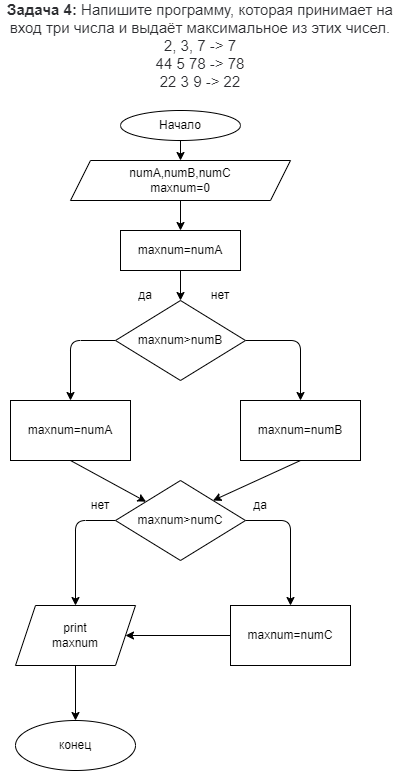

The diagram above was exported from draw.io. Its source (the exported page's mxGraphModel, read from the mxfile embedded in the PNG):
<mxGraphModel dx="317" dy="1448" grid="1" gridSize="10" guides="1" tooltips="1" connect="1" arrows="1" fold="1" page="1" pageScale="1" pageWidth="827" pageHeight="1169" math="0" shadow="0">
  <root>
    <mxCell id="0" />
    <mxCell id="1" parent="0" />
    <mxCell id="5" value="" style="edgeStyle=none;html=1;" parent="1" source="2" target="4" edge="1">
      <mxGeometry relative="1" as="geometry" />
    </mxCell>
    <mxCell id="2" value="Начало" style="ellipse;whiteSpace=wrap;html=1;" parent="1" vertex="1">
      <mxGeometry x="140" y="90" width="120" height="30" as="geometry" />
    </mxCell>
    <mxCell id="3" value="&lt;p style=&quot;box-sizing: border-box ; margin: 0px ; color: rgb(44 , 45 , 48) ; font-family: &amp;#34;roboto&amp;#34; , &amp;#34;san francisco&amp;#34; , &amp;#34;helvetica neue&amp;#34; , &amp;#34;helvetica&amp;#34; , &amp;#34;arial&amp;#34; ; font-size: 15px ; background-color: rgb(255 , 255 , 255)&quot;&gt;&lt;span style=&quot;box-sizing: border-box ; font-weight: 700&quot;&gt;Задача 4:&lt;/span&gt;&amp;nbsp;Напишите программу, которая принимает на вход три числа и выдаёт максимальное из этих чисел.&lt;/p&gt;&lt;p style=&quot;box-sizing: border-box ; margin: 0px ; color: rgb(44 , 45 , 48) ; font-family: &amp;#34;roboto&amp;#34; , &amp;#34;san francisco&amp;#34; , &amp;#34;helvetica neue&amp;#34; , &amp;#34;helvetica&amp;#34; , &amp;#34;arial&amp;#34; ; font-size: 15px ; background-color: rgb(255 , 255 , 255)&quot;&gt;2, 3, 7 -&amp;gt; 7&lt;br style=&quot;box-sizing: border-box&quot;&gt;44 5 78 -&amp;gt; 78&lt;br style=&quot;box-sizing: border-box&quot;&gt;22 3 9 -&amp;gt; 22&lt;/p&gt;" style="text;html=1;strokeColor=none;fillColor=none;align=center;verticalAlign=middle;whiteSpace=wrap;rounded=0;" parent="1" vertex="1">
      <mxGeometry x="20" y="10" width="400" height="30" as="geometry" />
    </mxCell>
    <mxCell id="7" value="" style="edgeStyle=none;html=1;" parent="1" source="4" target="6" edge="1">
      <mxGeometry relative="1" as="geometry" />
    </mxCell>
    <mxCell id="4" value="numA,numB,numC&lt;br&gt;maxnum=0" style="shape=parallelogram;perimeter=parallelogramPerimeter;whiteSpace=wrap;html=1;fixedSize=1;" parent="1" vertex="1">
      <mxGeometry x="90" y="140" width="220" height="40" as="geometry" />
    </mxCell>
    <mxCell id="42" value="" style="edgeStyle=none;html=1;" edge="1" parent="1" source="6" target="20">
      <mxGeometry relative="1" as="geometry" />
    </mxCell>
    <mxCell id="6" value="maxnum=numA" style="rounded=0;whiteSpace=wrap;html=1;" parent="1" vertex="1">
      <mxGeometry x="140" y="210" width="120" height="40" as="geometry" />
    </mxCell>
    <mxCell id="14" value="" style="edgeStyle=none;html=1;" parent="1" source="11" target="12" edge="1">
      <mxGeometry relative="1" as="geometry" />
    </mxCell>
    <mxCell id="11" value="print&lt;br&gt;maxnum" style="shape=parallelogram;perimeter=parallelogramPerimeter;whiteSpace=wrap;html=1;fixedSize=1;" parent="1" vertex="1">
      <mxGeometry x="35" y="585" width="120" height="60" as="geometry" />
    </mxCell>
    <mxCell id="12" value="конец" style="ellipse;whiteSpace=wrap;html=1;" parent="1" vertex="1">
      <mxGeometry x="35" y="700" width="120" height="50" as="geometry" />
    </mxCell>
    <mxCell id="33" style="edgeStyle=none;html=1;exitX=0;exitY=0.5;exitDx=0;exitDy=0;entryX=0.5;entryY=0;entryDx=0;entryDy=0;" edge="1" parent="1" source="20" target="30">
      <mxGeometry relative="1" as="geometry">
        <Array as="points">
          <mxPoint x="90" y="320" />
        </Array>
      </mxGeometry>
    </mxCell>
    <mxCell id="34" style="edgeStyle=none;html=1;exitX=1;exitY=0.5;exitDx=0;exitDy=0;entryX=0.5;entryY=0;entryDx=0;entryDy=0;" edge="1" parent="1" source="20" target="31">
      <mxGeometry relative="1" as="geometry">
        <Array as="points">
          <mxPoint x="320" y="320" />
        </Array>
      </mxGeometry>
    </mxCell>
    <mxCell id="20" value="maxnum&amp;gt;numB" style="rhombus;whiteSpace=wrap;html=1;" parent="1" vertex="1">
      <mxGeometry x="135" y="280" width="130" height="80" as="geometry" />
    </mxCell>
    <mxCell id="27" value="да" style="text;html=1;strokeColor=none;fillColor=none;align=center;verticalAlign=middle;whiteSpace=wrap;rounded=0;" parent="1" vertex="1">
      <mxGeometry x="135" y="260" width="60" height="30" as="geometry" />
    </mxCell>
    <mxCell id="28" value="нет" style="text;html=1;strokeColor=none;fillColor=none;align=center;verticalAlign=middle;whiteSpace=wrap;rounded=0;" parent="1" vertex="1">
      <mxGeometry x="210" y="260" width="60" height="30" as="geometry" />
    </mxCell>
    <mxCell id="35" style="edgeStyle=none;html=1;exitX=0.5;exitY=1;exitDx=0;exitDy=0;" edge="1" parent="1" source="30" target="32">
      <mxGeometry relative="1" as="geometry" />
    </mxCell>
    <mxCell id="30" value="&lt;span&gt;maxnum=numA&lt;/span&gt;" style="rounded=0;whiteSpace=wrap;html=1;" vertex="1" parent="1">
      <mxGeometry x="30" y="380" width="120" height="60" as="geometry" />
    </mxCell>
    <mxCell id="36" style="edgeStyle=none;html=1;exitX=0.5;exitY=1;exitDx=0;exitDy=0;entryX=1;entryY=0;entryDx=0;entryDy=0;" edge="1" parent="1" source="31" target="32">
      <mxGeometry relative="1" as="geometry" />
    </mxCell>
    <mxCell id="31" value="&lt;span&gt;maxnum=numB&lt;/span&gt;" style="rounded=0;whiteSpace=wrap;html=1;" vertex="1" parent="1">
      <mxGeometry x="260" y="380" width="120" height="60" as="geometry" />
    </mxCell>
    <mxCell id="37" style="edgeStyle=none;html=1;exitX=0;exitY=0.5;exitDx=0;exitDy=0;entryX=0.5;entryY=0;entryDx=0;entryDy=0;" edge="1" parent="1" source="32" target="11">
      <mxGeometry relative="1" as="geometry">
        <Array as="points">
          <mxPoint x="95" y="500" />
        </Array>
      </mxGeometry>
    </mxCell>
    <mxCell id="39" style="edgeStyle=none;html=1;exitX=1;exitY=0.5;exitDx=0;exitDy=0;entryX=0.5;entryY=0;entryDx=0;entryDy=0;" edge="1" parent="1" source="32" target="38">
      <mxGeometry relative="1" as="geometry">
        <Array as="points">
          <mxPoint x="310" y="500" />
        </Array>
      </mxGeometry>
    </mxCell>
    <mxCell id="32" value="&lt;span&gt;maxnum&amp;gt;numC&lt;/span&gt;" style="rhombus;whiteSpace=wrap;html=1;" vertex="1" parent="1">
      <mxGeometry x="135" y="460" width="130" height="80" as="geometry" />
    </mxCell>
    <mxCell id="43" value="" style="edgeStyle=none;html=1;" edge="1" parent="1" source="38" target="11">
      <mxGeometry relative="1" as="geometry" />
    </mxCell>
    <mxCell id="38" value="&lt;span&gt;maxnum=numC&lt;/span&gt;" style="rounded=0;whiteSpace=wrap;html=1;" vertex="1" parent="1">
      <mxGeometry x="250" y="585" width="120" height="60" as="geometry" />
    </mxCell>
    <mxCell id="40" value="нет" style="text;html=1;strokeColor=none;fillColor=none;align=center;verticalAlign=middle;whiteSpace=wrap;rounded=0;" vertex="1" parent="1">
      <mxGeometry x="90" y="470" width="60" height="30" as="geometry" />
    </mxCell>
    <mxCell id="41" value="да" style="text;html=1;strokeColor=none;fillColor=none;align=center;verticalAlign=middle;whiteSpace=wrap;rounded=0;" vertex="1" parent="1">
      <mxGeometry x="250" y="470" width="60" height="30" as="geometry" />
    </mxCell>
  </root>
</mxGraphModel>